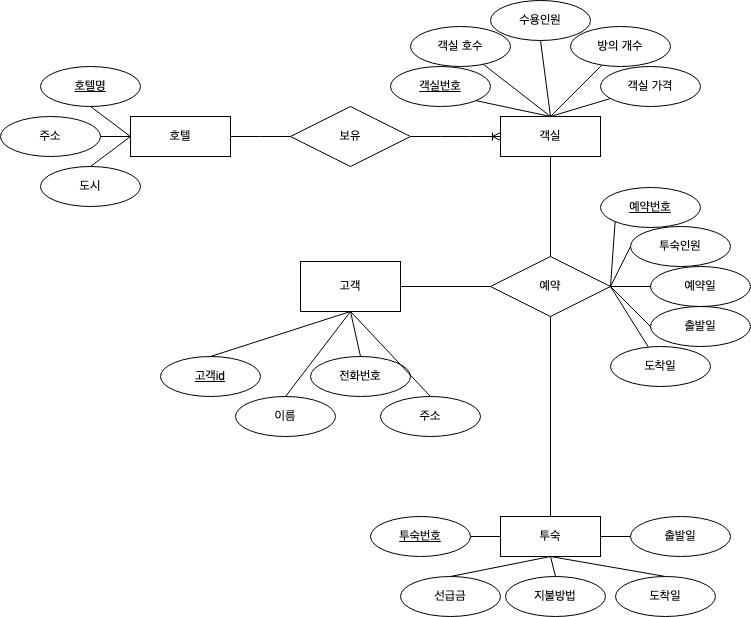

The diagram above was exported from draw.io. Its source (the exported page's mxGraphModel, read from the mxfile embedded in the PNG):
<mxGraphModel dx="1314" dy="812" grid="1" gridSize="10" guides="1" tooltips="1" connect="1" arrows="1" fold="1" page="1" pageScale="1" pageWidth="850" pageHeight="1100" math="0" shadow="0" extFonts="Permanent Marker^https://fonts.googleapis.com/css?family=Permanent+Marker">
  <root>
    <mxCell id="0" />
    <mxCell id="1" parent="0" />
    <mxCell id="C-vyLk0tnHw3VtMMgP7b-12" value="" style="edgeStyle=entityRelationEdgeStyle;endArrow=ERzeroToMany;startArrow=ERone;endFill=1;startFill=0;" parent="1" target="C-vyLk0tnHw3VtMMgP7b-17" edge="1">
      <mxGeometry width="100" height="100" relative="1" as="geometry">
        <mxPoint x="700" y="165" as="sourcePoint" />
        <mxPoint x="460" y="205" as="targetPoint" />
      </mxGeometry>
    </mxCell>
    <mxCell id="1wVgJKJpOdKXaecXnF0Y-2" value="호텔" style="whiteSpace=wrap;html=1;align=center;" vertex="1" parent="1">
      <mxGeometry x="200" y="200" width="100" height="40" as="geometry" />
    </mxCell>
    <mxCell id="1wVgJKJpOdKXaecXnF0Y-3" value="호텔명" style="ellipse;whiteSpace=wrap;html=1;align=center;fontStyle=4" vertex="1" parent="1">
      <mxGeometry x="110" y="150" width="100" height="40" as="geometry" />
    </mxCell>
    <mxCell id="1wVgJKJpOdKXaecXnF0Y-4" value="주소" style="ellipse;whiteSpace=wrap;html=1;align=center;" vertex="1" parent="1">
      <mxGeometry x="70" y="200" width="100" height="40" as="geometry" />
    </mxCell>
    <mxCell id="1wVgJKJpOdKXaecXnF0Y-5" value="도시" style="ellipse;whiteSpace=wrap;html=1;align=center;" vertex="1" parent="1">
      <mxGeometry x="110" y="250" width="100" height="40" as="geometry" />
    </mxCell>
    <mxCell id="1wVgJKJpOdKXaecXnF0Y-6" value="객실" style="whiteSpace=wrap;html=1;align=center;" vertex="1" parent="1">
      <mxGeometry x="570" y="200" width="100" height="40" as="geometry" />
    </mxCell>
    <mxCell id="1wVgJKJpOdKXaecXnF0Y-7" value="&lt;u&gt;객실번호&lt;/u&gt;" style="ellipse;whiteSpace=wrap;html=1;align=center;" vertex="1" parent="1">
      <mxGeometry x="460" y="150" width="100" height="40" as="geometry" />
    </mxCell>
    <mxCell id="1wVgJKJpOdKXaecXnF0Y-8" value="객실 호수" style="ellipse;whiteSpace=wrap;html=1;align=center;" vertex="1" parent="1">
      <mxGeometry x="480" y="110" width="100" height="40" as="geometry" />
    </mxCell>
    <mxCell id="1wVgJKJpOdKXaecXnF0Y-9" value="객실 가격" style="ellipse;whiteSpace=wrap;html=1;align=center;" vertex="1" parent="1">
      <mxGeometry x="670" y="150" width="100" height="40" as="geometry" />
    </mxCell>
    <mxCell id="1wVgJKJpOdKXaecXnF0Y-10" value="방의 개수" style="ellipse;whiteSpace=wrap;html=1;align=center;" vertex="1" parent="1">
      <mxGeometry x="640" y="110" width="100" height="40" as="geometry" />
    </mxCell>
    <mxCell id="1wVgJKJpOdKXaecXnF0Y-11" value="수용인원" style="ellipse;whiteSpace=wrap;html=1;align=center;" vertex="1" parent="1">
      <mxGeometry x="560" y="84" width="100" height="40" as="geometry" />
    </mxCell>
    <mxCell id="1wVgJKJpOdKXaecXnF0Y-12" value="고객" style="whiteSpace=wrap;html=1;align=center;" vertex="1" parent="1">
      <mxGeometry x="370" y="345" width="100" height="50" as="geometry" />
    </mxCell>
    <mxCell id="1wVgJKJpOdKXaecXnF0Y-13" value="&lt;u&gt;고객id&lt;/u&gt;" style="ellipse;whiteSpace=wrap;html=1;align=center;" vertex="1" parent="1">
      <mxGeometry x="230" y="440" width="100" height="40" as="geometry" />
    </mxCell>
    <mxCell id="1wVgJKJpOdKXaecXnF0Y-14" value="주소" style="ellipse;whiteSpace=wrap;html=1;align=center;" vertex="1" parent="1">
      <mxGeometry x="450" y="480" width="100" height="40" as="geometry" />
    </mxCell>
    <mxCell id="1wVgJKJpOdKXaecXnF0Y-15" value="전화번호" style="ellipse;whiteSpace=wrap;html=1;align=center;" vertex="1" parent="1">
      <mxGeometry x="380" y="440" width="100" height="40" as="geometry" />
    </mxCell>
    <mxCell id="1wVgJKJpOdKXaecXnF0Y-16" value="이름" style="ellipse;whiteSpace=wrap;html=1;align=center;" vertex="1" parent="1">
      <mxGeometry x="305" y="480" width="100" height="40" as="geometry" />
    </mxCell>
    <mxCell id="1wVgJKJpOdKXaecXnF0Y-18" value="&lt;u&gt;예약번호&lt;/u&gt;" style="ellipse;whiteSpace=wrap;html=1;align=center;" vertex="1" parent="1">
      <mxGeometry x="670" y="271" width="100" height="40" as="geometry" />
    </mxCell>
    <mxCell id="1wVgJKJpOdKXaecXnF0Y-19" value="예약일" style="ellipse;whiteSpace=wrap;html=1;align=center;" vertex="1" parent="1">
      <mxGeometry x="720" y="350" width="100" height="40" as="geometry" />
    </mxCell>
    <mxCell id="1wVgJKJpOdKXaecXnF0Y-20" value="도착일" style="ellipse;whiteSpace=wrap;html=1;align=center;" vertex="1" parent="1">
      <mxGeometry x="680" y="430" width="100" height="40" as="geometry" />
    </mxCell>
    <mxCell id="1wVgJKJpOdKXaecXnF0Y-21" value="투숙인원" style="ellipse;whiteSpace=wrap;html=1;align=center;" vertex="1" parent="1">
      <mxGeometry x="700" y="310" width="100" height="40" as="geometry" />
    </mxCell>
    <mxCell id="1wVgJKJpOdKXaecXnF0Y-22" value="출발일" style="ellipse;whiteSpace=wrap;html=1;align=center;" vertex="1" parent="1">
      <mxGeometry x="720" y="390" width="100" height="40" as="geometry" />
    </mxCell>
    <mxCell id="1wVgJKJpOdKXaecXnF0Y-23" value="투숙" style="whiteSpace=wrap;html=1;align=center;" vertex="1" parent="1">
      <mxGeometry x="570" y="600" width="100" height="40" as="geometry" />
    </mxCell>
    <mxCell id="1wVgJKJpOdKXaecXnF0Y-24" value="&lt;u&gt;투숙번호&lt;/u&gt;" style="ellipse;whiteSpace=wrap;html=1;align=center;" vertex="1" parent="1">
      <mxGeometry x="440" y="600" width="100" height="40" as="geometry" />
    </mxCell>
    <mxCell id="1wVgJKJpOdKXaecXnF0Y-25" value="선급금" style="ellipse;whiteSpace=wrap;html=1;align=center;" vertex="1" parent="1">
      <mxGeometry x="470" y="660" width="100" height="40" as="geometry" />
    </mxCell>
    <mxCell id="1wVgJKJpOdKXaecXnF0Y-26" value="지불방법" style="ellipse;whiteSpace=wrap;html=1;align=center;" vertex="1" parent="1">
      <mxGeometry x="575" y="660" width="100" height="40" as="geometry" />
    </mxCell>
    <mxCell id="1wVgJKJpOdKXaecXnF0Y-27" value="출발일" style="ellipse;whiteSpace=wrap;html=1;align=center;" vertex="1" parent="1">
      <mxGeometry x="700" y="600" width="100" height="40" as="geometry" />
    </mxCell>
    <mxCell id="1wVgJKJpOdKXaecXnF0Y-28" value="도착일" style="ellipse;whiteSpace=wrap;html=1;align=center;" vertex="1" parent="1">
      <mxGeometry x="685" y="660" width="100" height="40" as="geometry" />
    </mxCell>
    <mxCell id="1wVgJKJpOdKXaecXnF0Y-29" value="보유" style="shape=rhombus;perimeter=rhombusPerimeter;whiteSpace=wrap;html=1;align=center;" vertex="1" parent="1">
      <mxGeometry x="360" y="190" width="120" height="60" as="geometry" />
    </mxCell>
    <mxCell id="1wVgJKJpOdKXaecXnF0Y-30" value="" style="edgeStyle=entityRelationEdgeStyle;fontSize=12;html=1;endArrow=ERoneToMany;rounded=0;entryX=0;entryY=0.5;entryDx=0;entryDy=0;" edge="1" parent="1" source="1wVgJKJpOdKXaecXnF0Y-29" target="1wVgJKJpOdKXaecXnF0Y-6">
      <mxGeometry width="100" height="100" relative="1" as="geometry">
        <mxPoint x="370" y="440" as="sourcePoint" />
        <mxPoint x="470" y="340" as="targetPoint" />
      </mxGeometry>
    </mxCell>
    <mxCell id="1wVgJKJpOdKXaecXnF0Y-31" value="" style="edgeStyle=entityRelationEdgeStyle;fontSize=12;html=1;endArrow=none;endFill=0;rounded=0;entryX=0;entryY=0.5;entryDx=0;entryDy=0;exitX=1;exitY=0.5;exitDx=0;exitDy=0;" edge="1" parent="1" source="1wVgJKJpOdKXaecXnF0Y-2" target="1wVgJKJpOdKXaecXnF0Y-29">
      <mxGeometry width="100" height="100" relative="1" as="geometry">
        <mxPoint x="370" y="440" as="sourcePoint" />
        <mxPoint x="470" y="340" as="targetPoint" />
      </mxGeometry>
    </mxCell>
    <mxCell id="1wVgJKJpOdKXaecXnF0Y-36" value="" style="endArrow=none;html=1;rounded=0;entryX=0.5;entryY=1;entryDx=0;entryDy=0;exitX=0;exitY=0.5;exitDx=0;exitDy=0;" edge="1" parent="1" source="1wVgJKJpOdKXaecXnF0Y-2" target="1wVgJKJpOdKXaecXnF0Y-3">
      <mxGeometry relative="1" as="geometry">
        <mxPoint x="250" y="360" as="sourcePoint" />
        <mxPoint x="410" y="360" as="targetPoint" />
      </mxGeometry>
    </mxCell>
    <mxCell id="1wVgJKJpOdKXaecXnF0Y-38" value="" style="endArrow=none;html=1;rounded=0;entryX=1;entryY=0.5;entryDx=0;entryDy=0;" edge="1" parent="1" target="1wVgJKJpOdKXaecXnF0Y-4">
      <mxGeometry relative="1" as="geometry">
        <mxPoint x="200" y="220" as="sourcePoint" />
        <mxPoint x="170" y="200" as="targetPoint" />
      </mxGeometry>
    </mxCell>
    <mxCell id="1wVgJKJpOdKXaecXnF0Y-40" value="" style="endArrow=none;html=1;rounded=0;entryX=0.5;entryY=0;entryDx=0;entryDy=0;exitX=0;exitY=0.5;exitDx=0;exitDy=0;" edge="1" parent="1" source="1wVgJKJpOdKXaecXnF0Y-2" target="1wVgJKJpOdKXaecXnF0Y-5">
      <mxGeometry relative="1" as="geometry">
        <mxPoint x="210" y="230" as="sourcePoint" />
        <mxPoint x="180" y="230" as="targetPoint" />
      </mxGeometry>
    </mxCell>
    <mxCell id="1wVgJKJpOdKXaecXnF0Y-42" value="" style="endArrow=none;html=1;rounded=0;entryX=0.5;entryY=0;entryDx=0;entryDy=0;exitX=0.5;exitY=1;exitDx=0;exitDy=0;" edge="1" parent="1" source="1wVgJKJpOdKXaecXnF0Y-11" target="1wVgJKJpOdKXaecXnF0Y-6">
      <mxGeometry relative="1" as="geometry">
        <mxPoint x="210" y="230" as="sourcePoint" />
        <mxPoint x="170" y="200" as="targetPoint" />
      </mxGeometry>
    </mxCell>
    <mxCell id="1wVgJKJpOdKXaecXnF0Y-43" value="" style="endArrow=none;html=1;rounded=0;" edge="1" parent="1" source="1wVgJKJpOdKXaecXnF0Y-10">
      <mxGeometry relative="1" as="geometry">
        <mxPoint x="620" y="134" as="sourcePoint" />
        <mxPoint x="620" y="200" as="targetPoint" />
      </mxGeometry>
    </mxCell>
    <mxCell id="1wVgJKJpOdKXaecXnF0Y-44" value="" style="endArrow=none;html=1;rounded=0;" edge="1" parent="1" source="1wVgJKJpOdKXaecXnF0Y-9">
      <mxGeometry relative="1" as="geometry">
        <mxPoint x="681" y="159" as="sourcePoint" />
        <mxPoint x="620" y="200" as="targetPoint" />
      </mxGeometry>
    </mxCell>
    <mxCell id="1wVgJKJpOdKXaecXnF0Y-45" value="" style="endArrow=none;html=1;rounded=0;entryX=0.5;entryY=0;entryDx=0;entryDy=0;" edge="1" parent="1" source="1wVgJKJpOdKXaecXnF0Y-8" target="1wVgJKJpOdKXaecXnF0Y-6">
      <mxGeometry relative="1" as="geometry">
        <mxPoint x="691" y="169" as="sourcePoint" />
        <mxPoint x="640" y="220" as="targetPoint" />
      </mxGeometry>
    </mxCell>
    <mxCell id="1wVgJKJpOdKXaecXnF0Y-46" value="" style="endArrow=none;html=1;rounded=0;exitX=1;exitY=1;exitDx=0;exitDy=0;" edge="1" parent="1" source="1wVgJKJpOdKXaecXnF0Y-7">
      <mxGeometry relative="1" as="geometry">
        <mxPoint x="563" y="158" as="sourcePoint" />
        <mxPoint x="620" y="200" as="targetPoint" />
      </mxGeometry>
    </mxCell>
    <mxCell id="1wVgJKJpOdKXaecXnF0Y-47" value="예약" style="shape=rhombus;perimeter=rhombusPerimeter;whiteSpace=wrap;html=1;align=center;" vertex="1" parent="1">
      <mxGeometry x="560" y="340" width="120" height="60" as="geometry" />
    </mxCell>
    <mxCell id="1wVgJKJpOdKXaecXnF0Y-50" value="" style="endArrow=none;html=1;rounded=0;entryX=0.5;entryY=0;entryDx=0;entryDy=0;exitX=0.5;exitY=1;exitDx=0;exitDy=0;" edge="1" parent="1" source="1wVgJKJpOdKXaecXnF0Y-12" target="1wVgJKJpOdKXaecXnF0Y-16">
      <mxGeometry relative="1" as="geometry">
        <mxPoint x="210" y="230" as="sourcePoint" />
        <mxPoint x="170" y="260" as="targetPoint" />
      </mxGeometry>
    </mxCell>
    <mxCell id="1wVgJKJpOdKXaecXnF0Y-51" value="" style="endArrow=none;html=1;rounded=0;entryX=0.5;entryY=0;entryDx=0;entryDy=0;exitX=0.5;exitY=1;exitDx=0;exitDy=0;" edge="1" parent="1" source="1wVgJKJpOdKXaecXnF0Y-12" target="1wVgJKJpOdKXaecXnF0Y-15">
      <mxGeometry relative="1" as="geometry">
        <mxPoint x="220" y="240" as="sourcePoint" />
        <mxPoint x="180" y="270" as="targetPoint" />
      </mxGeometry>
    </mxCell>
    <mxCell id="1wVgJKJpOdKXaecXnF0Y-52" value="" style="endArrow=none;html=1;rounded=0;entryX=0.5;entryY=0;entryDx=0;entryDy=0;exitX=0.5;exitY=1;exitDx=0;exitDy=0;" edge="1" parent="1" source="1wVgJKJpOdKXaecXnF0Y-12" target="1wVgJKJpOdKXaecXnF0Y-14">
      <mxGeometry relative="1" as="geometry">
        <mxPoint x="430" y="405" as="sourcePoint" />
        <mxPoint x="440" y="450" as="targetPoint" />
      </mxGeometry>
    </mxCell>
    <mxCell id="1wVgJKJpOdKXaecXnF0Y-53" value="" style="endArrow=none;html=1;rounded=0;entryX=0.5;entryY=0;entryDx=0;entryDy=0;exitX=0.5;exitY=1;exitDx=0;exitDy=0;" edge="1" parent="1" source="1wVgJKJpOdKXaecXnF0Y-12" target="1wVgJKJpOdKXaecXnF0Y-13">
      <mxGeometry relative="1" as="geometry">
        <mxPoint x="440" y="415" as="sourcePoint" />
        <mxPoint x="450" y="460" as="targetPoint" />
      </mxGeometry>
    </mxCell>
    <mxCell id="1wVgJKJpOdKXaecXnF0Y-54" value="" style="endArrow=none;html=1;rounded=0;entryX=1;entryY=0.5;entryDx=0;entryDy=0;exitX=0;exitY=0.5;exitDx=0;exitDy=0;" edge="1" parent="1" source="1wVgJKJpOdKXaecXnF0Y-47" target="1wVgJKJpOdKXaecXnF0Y-12">
      <mxGeometry relative="1" as="geometry">
        <mxPoint x="450" y="425" as="sourcePoint" />
        <mxPoint x="460" y="470" as="targetPoint" />
      </mxGeometry>
    </mxCell>
    <mxCell id="1wVgJKJpOdKXaecXnF0Y-55" value="" style="endArrow=none;html=1;rounded=0;entryX=0.5;entryY=0;entryDx=0;entryDy=0;exitX=0.5;exitY=1;exitDx=0;exitDy=0;" edge="1" parent="1" source="1wVgJKJpOdKXaecXnF0Y-6" target="1wVgJKJpOdKXaecXnF0Y-47">
      <mxGeometry relative="1" as="geometry">
        <mxPoint x="460" y="435" as="sourcePoint" />
        <mxPoint x="470" y="480" as="targetPoint" />
      </mxGeometry>
    </mxCell>
    <mxCell id="1wVgJKJpOdKXaecXnF0Y-58" value="" style="endArrow=none;html=1;rounded=0;exitX=0;exitY=1;exitDx=0;exitDy=0;entryX=1;entryY=0.5;entryDx=0;entryDy=0;" edge="1" parent="1" source="1wVgJKJpOdKXaecXnF0Y-18" target="1wVgJKJpOdKXaecXnF0Y-47">
      <mxGeometry relative="1" as="geometry">
        <mxPoint x="680" y="310" as="sourcePoint" />
        <mxPoint x="646" y="358" as="targetPoint" />
      </mxGeometry>
    </mxCell>
    <mxCell id="1wVgJKJpOdKXaecXnF0Y-59" value="" style="endArrow=none;html=1;rounded=0;exitX=0;exitY=0.5;exitDx=0;exitDy=0;" edge="1" parent="1" source="1wVgJKJpOdKXaecXnF0Y-21">
      <mxGeometry relative="1" as="geometry">
        <mxPoint x="695" y="315" as="sourcePoint" />
        <mxPoint x="680" y="370" as="targetPoint" />
      </mxGeometry>
    </mxCell>
    <mxCell id="1wVgJKJpOdKXaecXnF0Y-60" value="" style="endArrow=none;html=1;rounded=0;exitX=0;exitY=0.5;exitDx=0;exitDy=0;" edge="1" parent="1" source="1wVgJKJpOdKXaecXnF0Y-19">
      <mxGeometry relative="1" as="geometry">
        <mxPoint x="710" y="380" as="sourcePoint" />
        <mxPoint x="680" y="370" as="targetPoint" />
      </mxGeometry>
    </mxCell>
    <mxCell id="1wVgJKJpOdKXaecXnF0Y-61" value="" style="endArrow=none;html=1;rounded=0;entryX=0;entryY=0.5;entryDx=0;entryDy=0;" edge="1" parent="1" target="1wVgJKJpOdKXaecXnF0Y-22">
      <mxGeometry relative="1" as="geometry">
        <mxPoint x="680" y="370" as="sourcePoint" />
        <mxPoint x="710" y="400" as="targetPoint" />
      </mxGeometry>
    </mxCell>
    <mxCell id="1wVgJKJpOdKXaecXnF0Y-62" value="" style="endArrow=none;html=1;rounded=0;" edge="1" parent="1" target="1wVgJKJpOdKXaecXnF0Y-20">
      <mxGeometry relative="1" as="geometry">
        <mxPoint x="680" y="370" as="sourcePoint" />
        <mxPoint x="720" y="410" as="targetPoint" />
      </mxGeometry>
    </mxCell>
    <mxCell id="1wVgJKJpOdKXaecXnF0Y-63" value="" style="endArrow=none;html=1;rounded=0;exitX=0.5;exitY=1;exitDx=0;exitDy=0;entryX=0.5;entryY=0;entryDx=0;entryDy=0;" edge="1" parent="1" source="1wVgJKJpOdKXaecXnF0Y-47" target="1wVgJKJpOdKXaecXnF0Y-23">
      <mxGeometry relative="1" as="geometry">
        <mxPoint x="735" y="355" as="sourcePoint" />
        <mxPoint x="730" y="420" as="targetPoint" />
      </mxGeometry>
    </mxCell>
    <mxCell id="1wVgJKJpOdKXaecXnF0Y-64" value="" style="endArrow=none;html=1;rounded=0;exitX=0;exitY=0.5;exitDx=0;exitDy=0;entryX=1;entryY=0.5;entryDx=0;entryDy=0;" edge="1" parent="1" source="1wVgJKJpOdKXaecXnF0Y-23" target="1wVgJKJpOdKXaecXnF0Y-24">
      <mxGeometry relative="1" as="geometry">
        <mxPoint x="745" y="365" as="sourcePoint" />
        <mxPoint x="740" y="430" as="targetPoint" />
      </mxGeometry>
    </mxCell>
    <mxCell id="1wVgJKJpOdKXaecXnF0Y-65" value="" style="endArrow=none;html=1;rounded=0;exitX=0;exitY=0.5;exitDx=0;exitDy=0;" edge="1" parent="1" source="1wVgJKJpOdKXaecXnF0Y-27">
      <mxGeometry relative="1" as="geometry">
        <mxPoint x="580" y="630" as="sourcePoint" />
        <mxPoint x="670" y="620" as="targetPoint" />
      </mxGeometry>
    </mxCell>
    <mxCell id="1wVgJKJpOdKXaecXnF0Y-66" value="" style="endArrow=none;html=1;rounded=0;exitX=0.5;exitY=1;exitDx=0;exitDy=0;entryX=0.5;entryY=0;entryDx=0;entryDy=0;" edge="1" parent="1" source="1wVgJKJpOdKXaecXnF0Y-23" target="1wVgJKJpOdKXaecXnF0Y-25">
      <mxGeometry relative="1" as="geometry">
        <mxPoint x="590" y="640" as="sourcePoint" />
        <mxPoint x="560" y="640" as="targetPoint" />
      </mxGeometry>
    </mxCell>
    <mxCell id="1wVgJKJpOdKXaecXnF0Y-67" value="" style="endArrow=none;html=1;rounded=0;entryX=0.5;entryY=0;entryDx=0;entryDy=0;" edge="1" parent="1" target="1wVgJKJpOdKXaecXnF0Y-26">
      <mxGeometry relative="1" as="geometry">
        <mxPoint x="620" y="640" as="sourcePoint" />
        <mxPoint x="530" y="670" as="targetPoint" />
      </mxGeometry>
    </mxCell>
    <mxCell id="1wVgJKJpOdKXaecXnF0Y-68" value="" style="endArrow=none;html=1;rounded=0;entryX=0.5;entryY=0;entryDx=0;entryDy=0;exitX=0.5;exitY=1;exitDx=0;exitDy=0;" edge="1" parent="1" source="1wVgJKJpOdKXaecXnF0Y-23" target="1wVgJKJpOdKXaecXnF0Y-28">
      <mxGeometry relative="1" as="geometry">
        <mxPoint x="630" y="650" as="sourcePoint" />
        <mxPoint x="635" y="670" as="targetPoint" />
      </mxGeometry>
    </mxCell>
  </root>
</mxGraphModel>